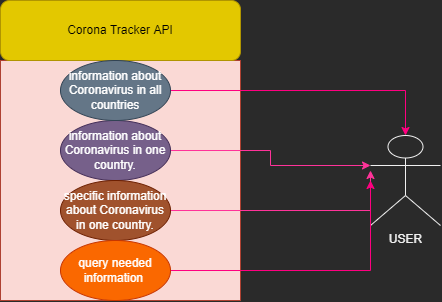

The diagram above was exported from draw.io. Its source (the exported page's mxGraphModel, read from the mxfile embedded in the PNG):
<mxGraphModel dx="652" dy="443" grid="1" gridSize="10" guides="1" tooltips="1" connect="1" arrows="1" fold="1" page="1" pageScale="1" pageWidth="827" pageHeight="1169" math="0" shadow="0">
  <root>
    <mxCell id="WIyWlLk6GJQsqaUBKTNV-0" />
    <mxCell id="WIyWlLk6GJQsqaUBKTNV-1" parent="WIyWlLk6GJQsqaUBKTNV-0" />
    <mxCell id="TV-RZevwPqyDI5b4N12l-5" value="" style="whiteSpace=wrap;html=1;aspect=fixed;fillColor=#fad9d5;strokeColor=#ae4132;" vertex="1" parent="WIyWlLk6GJQsqaUBKTNV-1">
      <mxGeometry x="190" y="270" width="240" height="240" as="geometry" />
    </mxCell>
    <mxCell id="TV-RZevwPqyDI5b4N12l-6" value="USER" style="shape=umlActor;verticalLabelPosition=bottom;verticalAlign=top;html=1;outlineConnect=0;" vertex="1" parent="WIyWlLk6GJQsqaUBKTNV-1">
      <mxGeometry x="560" y="345" width="70" height="90" as="geometry" />
    </mxCell>
    <mxCell id="TV-RZevwPqyDI5b4N12l-18" style="edgeStyle=orthogonalEdgeStyle;rounded=0;orthogonalLoop=1;jettySize=auto;html=1;exitX=1;exitY=0.5;exitDx=0;exitDy=0;entryX=0;entryY=0.3333333333333333;entryDx=0;entryDy=0;entryPerimeter=0;fontColor=#FFFFFF;strokeColor=#FF3399;" edge="1" parent="WIyWlLk6GJQsqaUBKTNV-1" source="TV-RZevwPqyDI5b4N12l-10" target="TV-RZevwPqyDI5b4N12l-6">
      <mxGeometry relative="1" as="geometry" />
    </mxCell>
    <mxCell id="TV-RZevwPqyDI5b4N12l-10" value="information about Coronavirus in one country." style="ellipse;whiteSpace=wrap;html=1;fillColor=#76608a;fontColor=#ffffff;strokeColor=#432D57;" vertex="1" parent="WIyWlLk6GJQsqaUBKTNV-1">
      <mxGeometry x="250" y="330" width="110" height="60" as="geometry" />
    </mxCell>
    <mxCell id="TV-RZevwPqyDI5b4N12l-11" value="Corona Tracker API" style="rounded=1;whiteSpace=wrap;html=1;fillColor=#e3c800;fontColor=#000000;strokeColor=#B09500;" vertex="1" parent="WIyWlLk6GJQsqaUBKTNV-1">
      <mxGeometry x="190" y="210" width="240" height="60" as="geometry" />
    </mxCell>
    <mxCell id="TV-RZevwPqyDI5b4N12l-19" style="edgeStyle=orthogonalEdgeStyle;rounded=0;orthogonalLoop=1;jettySize=auto;html=1;fontColor=#FFFFFF;strokeColor=#FF3399;" edge="1" parent="WIyWlLk6GJQsqaUBKTNV-1" source="TV-RZevwPqyDI5b4N12l-12">
      <mxGeometry relative="1" as="geometry">
        <mxPoint x="560" y="380" as="targetPoint" />
      </mxGeometry>
    </mxCell>
    <mxCell id="TV-RZevwPqyDI5b4N12l-12" value="specific information about Coronavirus in one country." style="ellipse;whiteSpace=wrap;html=1;fillColor=#a0522d;fontColor=#ffffff;strokeColor=#6D1F00;" vertex="1" parent="WIyWlLk6GJQsqaUBKTNV-1">
      <mxGeometry x="250" y="390" width="110" height="60" as="geometry" />
    </mxCell>
    <mxCell id="TV-RZevwPqyDI5b4N12l-17" style="edgeStyle=orthogonalEdgeStyle;rounded=0;orthogonalLoop=1;jettySize=auto;html=1;exitX=1;exitY=0.5;exitDx=0;exitDy=0;fontColor=#FFFFFF;strokeColor=#FF0080;" edge="1" parent="WIyWlLk6GJQsqaUBKTNV-1" source="TV-RZevwPqyDI5b4N12l-13" target="TV-RZevwPqyDI5b4N12l-6">
      <mxGeometry relative="1" as="geometry" />
    </mxCell>
    <mxCell id="TV-RZevwPqyDI5b4N12l-13" value="information about Coronavirus in all countries" style="ellipse;whiteSpace=wrap;html=1;fillColor=#647687;fontColor=#ffffff;strokeColor=#314354;" vertex="1" parent="WIyWlLk6GJQsqaUBKTNV-1">
      <mxGeometry x="250" y="270" width="110" height="60" as="geometry" />
    </mxCell>
    <mxCell id="TV-RZevwPqyDI5b4N12l-20" style="edgeStyle=orthogonalEdgeStyle;rounded=0;orthogonalLoop=1;jettySize=auto;html=1;fontColor=#FFFFFF;strokeColor=#FF0080;" edge="1" parent="WIyWlLk6GJQsqaUBKTNV-1" source="TV-RZevwPqyDI5b4N12l-14">
      <mxGeometry relative="1" as="geometry">
        <mxPoint x="560" y="390" as="targetPoint" />
      </mxGeometry>
    </mxCell>
    <mxCell id="TV-RZevwPqyDI5b4N12l-14" value="query needed information&amp;nbsp;" style="ellipse;whiteSpace=wrap;html=1;fillColor=#fa6800;fontColor=#FFFFFF;strokeColor=#C73500;" vertex="1" parent="WIyWlLk6GJQsqaUBKTNV-1">
      <mxGeometry x="250" y="450" width="110" height="60" as="geometry" />
    </mxCell>
  </root>
</mxGraphModel>